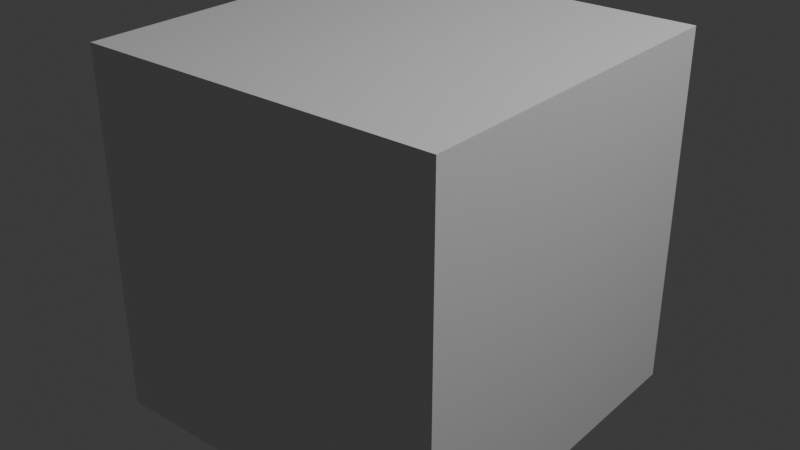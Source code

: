 # Source: ToiletBrush.blend  (saved by Blender 4.5.90; exported with 4.5.12 LTS)
import bpy
from mathutils import Matrix  # noqa: F401  (used for matrix-valued properties, if any)

bpy.ops.wm.read_factory_settings(use_empty=True)
scene = bpy.context.scene
scene.name = 'Scene'

# ---- collections
col_collection = bpy.data.collections.new('Collection'); scene.collection.children.link(col_collection)

# ---- materials (node trees are filled in below, after node groups)
mat_material = bpy.data.materials.new('Material')
mat_material.alpha_threshold = 0.0
mat_material.roughness = 0.5
mat_material.line_color = (0.0, 0.0, 0.0, 1.0)

# ---- material node trees
mat_material.use_nodes = True; mat_material.node_tree.nodes.clear()
_N = mat_material.node_tree.nodes; _L = mat_material.node_tree.links
n0 = _N.new('ShaderNodeOutputMaterial'); n0.name = 'Material Output'; n0.location = (200, 100)
n1 = _N.new('ShaderNodeBsdfPrincipled'); n1.name = 'Principled BSDF'; n1.location = (-200, 100)
n1.inputs[3].default_value = 1.45
_L.new(n1.outputs[0], n0.inputs[0])
n0.is_active_output = True

# ---- world
world_world = bpy.data.worlds.new('World'); scene.world = world_world
world_world.use_nodes = True; world_world.node_tree.nodes.clear()
_N = world_world.node_tree.nodes; _L = world_world.node_tree.links
n0 = _N.new('ShaderNodeOutputWorld'); n0.name = 'World Output'; n0.location = (200, 100)
n1 = _N.new('ShaderNodeBackground'); n1.name = 'Background'; n1.location = (-200, 100)
n1.inputs[0].default_value = (0.05088, 0.05088, 0.05088, 1.0)
_L.new(n1.outputs[0], n0.inputs[0])
n0.is_active_output = True
world_world.color = (0.05088, 0.05088, 0.05088)
world_world.sun_shadow_jitter_overblur = 0.0

# ---- lights
light_light = bpy.data.lights.new('Light', 'POINT')
light_light.energy = 1000.0
light_light.shadow_soft_size = 0.1

# ---- meshes
me_cube = bpy.data.meshes.new('Cube')
me_cube.from_pydata([(1.0, 1.0, 1.0), (1.0, 1.0, -1.0), (1.0, -1.0, 1.0), (1.0, -1.0, -1.0), (-1.0, 1.0, 1.0), (-1.0, 1.0, -1.0), (-1.0, -1.0, 1.0), (-1.0, -1.0, -1.0)], [], [(0, 4, 6, 2), (3, 2, 6, 7), (7, 6, 4, 5), (5, 1, 3, 7), (1, 0, 2, 3), (5, 4, 0, 1)])
_uv = me_cube.uv_layers.new(name='UVMap')
_uv.uv.foreach_set('vector', [0.625, 0.5, 0.875, 0.5, 0.875, 0.75, 0.625, 0.75, 0.375, 0.75, 0.625, 0.75, 0.625, 1.0, 0.375, 1.0, 0.375, 0.0, 0.625, 0.0, 0.625, 0.25, 0.375, 0.25, 0.125, 0.5, 0.375, 0.5, 0.375, 0.75, 0.125, 0.75, 0.375, 0.5, 0.625, 0.5, 0.625, 0.75, 0.375, 0.75, 0.375, 0.25, 0.625, 0.25, 0.625, 0.5, 0.375, 0.5])
me_cube.materials.append(mat_material)
me_cube.use_mirror_vertex_groups = False
me_cube.update()

# ---- objects
ob_toiletbrush = bpy.data.objects.new('ToiletBrush', me_cube)
ob_light = bpy.data.objects.new('Light', light_light)

# ---- transforms, parenting, visibility, modifiers, constraints
ob_toiletbrush.location = (0.0, 0.0, 0.0)
ob_toiletbrush.lock_rotations_4d = False
ob_toiletbrush.empty_display_type = 'ARROWS'
ob_toiletbrush.lineart.crease_threshold = 0.0
ob_light.location = (4.076, 1.005, 5.904)
ob_light.rotation_euler = (0.6503, 0.05522, 1.866)
ob_light.lock_rotations_4d = False
ob_light.empty_display_type = 'ARROWS'
ob_light.color = (0.0, 0.0, 0.0, 0.0)
ob_light.lineart.crease_threshold = 0.0

# ---- collection membership
col_collection.objects.link(ob_toiletbrush)
col_collection.objects.link(ob_light)

# ---- scene / render settings (as saved in the file)
scene.frame_start = 1; scene.frame_end = 250; scene.frame_set(1)
scene.render.engine = 'BLENDER_EEVEE_NEXT'
bpy.context.view_layer.update()

# ---- added for rendering (the .blend has no active camera): camera
cam_auto = bpy.data.cameras.new('AutoCamera')
cam_auto.lens = 50.0
cam_auto.sensor_width = 36.0
cam_auto.clip_end = 1000.0
ob_auto_camera = bpy.data.objects.new('AutoCamera', cam_auto)
scene.collection.objects.link(ob_auto_camera)
ob_auto_camera.location = (3.20507, -3.84609, 2.56406)
ob_auto_camera.rotation_euler = (1.09748, -7.21219e-08, 0.694738)
scene.camera = ob_auto_camera
bpy.context.view_layer.update()

